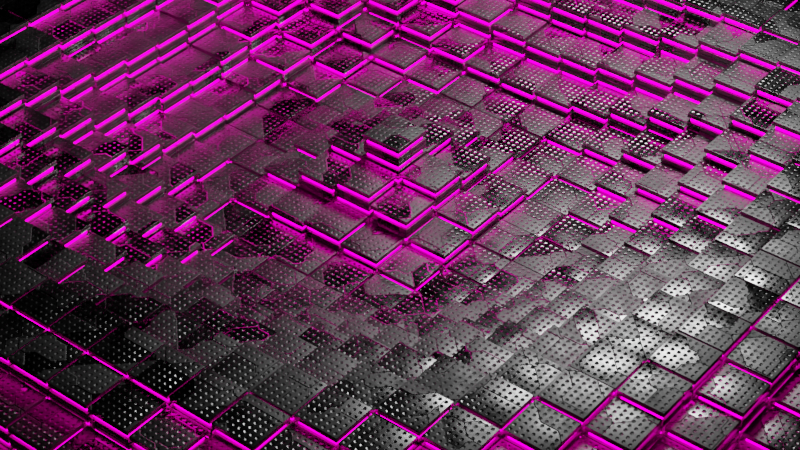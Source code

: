 # Source: sci-fi.blend  (saved by Blender 4.0.36; exported with 4.5.12 LTS)
import bpy
from mathutils import Matrix  # noqa: F401  (used for matrix-valued properties, if any)

bpy.ops.wm.read_factory_settings(use_empty=True)
scene = bpy.context.scene
scene.name = 'Scene'

# ---- collections
col_collection = bpy.data.collections.new('Collection'); scene.collection.children.link(col_collection)

# ---- materials (node trees are filled in below, after node groups)
mat_material = bpy.data.materials.new('Material')
mat_material.alpha_threshold = 0.0
mat_material.roughness = 0.5
mat_material.line_color = (0.0, 0.0, 0.0, 1.0)
mat_light_material = bpy.data.materials.new('Light Material')

# ---- node groups
ng_auto_smooth = bpy.data.node_groups.new('Auto Smooth', 'GeometryNodeTree')
_s = ng_auto_smooth.interface.new_socket(name='Geometry', in_out='OUTPUT', socket_type='NodeSocketGeometry')
_s = ng_auto_smooth.interface.new_socket(name='Geometry', in_out='INPUT', socket_type='NodeSocketGeometry')
_s = ng_auto_smooth.interface.new_socket(name='Angle', in_out='INPUT', socket_type='NodeSocketFloat')
_s.subtype = 'ANGLE'
_s.min_value = 0.0
_s.max_value = 3.142
ng_auto_smooth.is_modifier = True
_N = ng_auto_smooth.nodes; _L = ng_auto_smooth.links
n0 = _N.new('NodeGroupOutput'); n0.name = 'Group Output'; n0.location = (480, -100)
n1 = _N.new('NodeGroupInput'); n1.name = 'Group Input'; n1.location = (-420, -300)
n2 = _N.new('NodeGroupInput'); n2.name = 'Group Input.001'; n2.location = (-60, -100)
n3 = _N.new('GeometryNodeSetShadeSmooth'); n3.name = 'Set Shade Smooth'; n3.location = (120, -100)
n3.domain = 'EDGE'
n4 = _N.new('GeometryNodeSetShadeSmooth'); n4.name = 'Set Shade Smooth.001'; n4.location = (300, -100)
n5 = _N.new('GeometryNodeInputMeshEdgeAngle'); n5.name = 'Edge Angle'; n5.location = (-420, -220)
n6 = _N.new('GeometryNodeInputEdgeSmooth'); n6.name = 'Is Edge Smooth'; n6.location = (-60, -160)
n7 = _N.new('GeometryNodeInputShadeSmooth'); n7.name = 'Is Face Smooth'; n7.location = (-240, -340)
n8 = _N.new('FunctionNodeBooleanMath'); n8.name = 'Boolean Math'; n8.location = (-60, -220)
n9 = _N.new('FunctionNodeCompare'); n9.name = 'Compare'; n9.location = (-240, -180)
n9.operation = 'LESS_EQUAL'
_L.new(n5.outputs[0], n9.inputs[0])
_L.new(n4.outputs[0], n0.inputs[0])
_L.new(n1.outputs[1], n9.inputs[1])
_L.new(n9.outputs[0], n8.inputs[0])
_L.new(n7.outputs[0], n8.inputs[1])
_L.new(n2.outputs[0], n3.inputs[0])
_L.new(n6.outputs[0], n3.inputs[1])
_L.new(n3.outputs[0], n4.inputs[0])
_L.new(n8.outputs[0], n3.inputs[2])
n0.is_active_output = True
ng_geometry_nodes = bpy.data.node_groups.new('Geometry Nodes', 'GeometryNodeTree')
_s = ng_geometry_nodes.interface.new_socket(name='Geometry', in_out='OUTPUT', socket_type='NodeSocketGeometry')
_s = ng_geometry_nodes.interface.new_socket(name='Geometry', in_out='INPUT', socket_type='NodeSocketGeometry')
ng_geometry_nodes.is_modifier = True
# nodes of 'Geometry Nodes' reference scene objects; filled in after objects exist

# ---- material node trees
mat_material.use_nodes = True; mat_material.node_tree.nodes.clear()
mat_light_material.use_nodes = True; mat_light_material.node_tree.nodes.clear()
_N = mat_light_material.node_tree.nodes; _L = mat_light_material.node_tree.links
n0 = _N.new('ShaderNodeOutputMaterial'); n0.name = 'Material Output'; n0.location = (300, 300)
n1 = _N.new('ShaderNodeEmission'); n1.name = 'Emission'; n1.location = (10, 300)
n1.inputs[0].default_value = (1.0, 0.0, 0.4739, 1.0)
n1.inputs[1].default_value = 10.0
_L.new(n1.outputs[0], n0.inputs[0])
n0.is_active_output = True

# ---- world
world_world = bpy.data.worlds.new('World'); scene.world = world_world
world_world.use_nodes = True; world_world.node_tree.nodes.clear()
_N = world_world.node_tree.nodes; _L = world_world.node_tree.links
n0 = _N.new('ShaderNodeOutputWorld'); n0.name = 'World Output'; n0.location = (300, 300)
n1 = _N.new('ShaderNodeBackground'); n1.name = 'Background'; n1.location = (10, 300)
n1.inputs[0].default_value = (0.0, 0.0, 0.0, 1.0)
_L.new(n1.outputs[0], n0.inputs[0])
n0.is_active_output = True
world_world.color = (0.05088, 0.05088, 0.05088)
world_world.use_sun_shadow = False
world_world.sun_shadow_jitter_overblur = 0.0

# ---- cameras
cam_camera = bpy.data.cameras.new('Camera')
cam_camera.lens = 85.0

# ---- lights
light_area = bpy.data.lights.new('Area', 'AREA')
light_area.transmission_factor = 0.0
light_area.energy = 500.0
light_area.shadow_maximum_resolution = 0.006
light_area.use_absolute_resolution = True
light_area.shape = 'DISK'
light_area.size = 1.0
light_area.size_y = 1.0

# ---- meshes
me_cube = bpy.data.meshes.new('Cube')
me_cube.from_pydata([(1.0, 1.0, 0.3304), (1.0, 1.0, -0.3304), (1.0, -1.0, 0.3304), (1.0, -1.0, -0.3304), (-1.0, 1.0, 0.3304), (-1.0, 1.0, -0.3304), (-1.0, -1.0, 0.3304), (-1.0, -1.0, -0.3304), (1.0, 1.0, 0.109), (-1.0, -1.0, 0.109), (1.0, -1.0, 0.109), (-1.0, 1.0, 0.109), (1.0, 1.0, -0.1107), (1.0, -1.0, -0.1107), (-1.0, 1.0, -0.1107), (-1.0, -1.0, -0.1107), (-0.8838, -0.8838, -0.09792), (-0.8838, -0.8838, 0.09627), (-0.8838, 0.8838, 0.09627), (0.8838, 0.8838, 0.09627), (0.8838, -0.8838, 0.09627), (0.8838, 0.8838, -0.09792), (0.8838, -0.8838, -0.09792), (-0.8838, 0.8838, -0.09792)], [], [(0, 4, 6, 2), (10, 2, 6, 9), (9, 6, 4, 11), (5, 1, 3, 7), (8, 0, 2, 10), (11, 4, 0, 8), (14, 15, 16, 23), (11, 8, 19, 18), (12, 14, 23, 21), (9, 11, 18, 17), (3, 13, 15, 7), (7, 15, 14, 5), (1, 12, 13, 3), (5, 14, 12, 1), (23, 18, 19, 21), (21, 19, 20, 22), (16, 17, 18, 23), (22, 20, 17, 16), (10, 9, 17, 20), (8, 10, 20, 19), (13, 12, 21, 22), (15, 13, 22, 16)])
me_cube.polygons.foreach_set('use_smooth', [True] * 22)
me_cube.polygons.foreach_set('material_index', [0, 0, 0, 0, 0, 0, 0, 0, 0, 0, 0, 0, 0, 0, 1, 1, 1, 1, 0, 0, 0, 0])
_uv = me_cube.uv_layers.new(name='UVMap')
_uv.uv.foreach_set('vector', [0.625, 0.5, 0.875, 0.5, 0.875, 0.75, 0.625, 0.75, 0.5412, 0.75, 0.625, 0.75, 0.625, 1.0, 0.5412, 1.0, 0.5412, 0.0, 0.625, 0.0, 0.625, 0.25, 0.5412, 0.25, 0.125, 0.5, 0.375, 0.5, 0.375, 0.75, 0.125, 0.75, 0.5412, 0.5, 0.625, 0.5, 0.625, 0.75, 0.5412, 0.75, 0.5412, 0.25, 0.625, 0.25, 0.625, 0.5, 0.5412, 0.5, 0.4581, 0.25, 0.4581, 0.0, 0.4581, 0.0, 0.4581, 0.25, 0.5412, 0.25, 0.5412, 0.5, 0.5412, 0.5, 0.5412, 0.25, 0.4581, 0.5, 0.4581, 0.25, 0.4581, 0.25, 0.4581, 0.5, 0.5412, 0.0, 0.5412, 0.25, 0.5412, 0.25, 0.5412, 0.0, 0.375, 0.75, 0.4581, 0.75, 0.4581, 1.0, 0.375, 1.0, 0.375, 0.0, 0.4581, 0.0, 0.4581, 0.25, 0.375, 0.25, 0.375, 0.5, 0.4581, 0.5, 0.4581, 0.75, 0.375, 0.75, 0.375, 0.25, 0.4581, 0.25, 0.4581, 0.5, 0.375, 0.5, 0.4581, 0.25, 0.5412, 0.25, 0.5412, 0.5, 0.4581, 0.5, 0.4581, 0.5, 0.5412, 0.5, 0.5412, 0.75, 0.4581, 0.75, 0.4581, 0.0, 0.5412, 0.0, 0.5412, 0.25, 0.4581, 0.25, 0.4581, 0.75, 0.5412, 0.75, 0.5412, 1.0, 0.4581, 1.0, 0.5412, 0.75, 0.5412, 1.0, 0.5412, 1.0, 0.5412, 0.75, 0.5412, 0.5, 0.5412, 0.75, 0.5412, 0.75, 0.5412, 0.5, 0.4581, 0.75, 0.4581, 0.5, 0.4581, 0.5, 0.4581, 0.75, 0.4581, 1.0, 0.4581, 0.75, 0.4581, 0.75, 0.4581, 1.0])
me_cube.materials.append(mat_material)
me_cube.materials.append(mat_light_material)
me_cube.use_mirror_vertex_groups = False
me_cube.update()
me_plane = bpy.data.meshes.new('Plane')
me_plane.from_pydata([(-1.0, -1.0, 0.0), (1.0, -1.0, 0.0), (-1.0, 1.0, 0.0), (1.0, 1.0, 0.0)], [], [(0, 1, 3, 2)])
_uv = me_plane.uv_layers.new(name='UVMap')
_uv.uv.foreach_set('vector', [0.0, 0.0, 1.0, 0.0, 1.0, 1.0, 0.0, 1.0])
me_plane.update()
me_plane_001 = bpy.data.meshes.new('Plane.001')
me_plane_001.from_pydata([(-1.0, -1.0, 0.0), (1.0, -1.0, 0.0), (-1.0, 1.0, 0.0), (1.0, 1.0, 0.0)], [], [(0, 1, 3, 2)])
_uv = me_plane_001.uv_layers.new(name='UVMap')
_uv.uv.foreach_set('vector', [0.0, 0.0, 1.0, 0.0, 1.0, 1.0, 0.0, 1.0])
me_plane_001.update()
me_plane_002 = bpy.data.meshes.new('Plane.002')
me_plane_002.from_pydata([(-1.0, -1.0, 0.0), (1.0, -1.0, 0.0), (-1.0, 1.0, 0.0), (1.0, 1.0, 0.0)], [], [(0, 1, 3, 2)])
_uv = me_plane_002.uv_layers.new(name='UVMap')
_uv.uv.foreach_set('vector', [0.0, 0.0, 1.0, 0.0, 1.0, 1.0, 0.0, 1.0])
me_plane_002.update()

# ---- objects
ob_cube = bpy.data.objects.new('Cube', me_cube)
ob_plane = bpy.data.objects.new('Plane', me_plane)
ob_plane_001 = bpy.data.objects.new('Plane.001', me_plane_001)
ob_plane_002 = bpy.data.objects.new('Plane.002', me_plane_002)
ob_camera = bpy.data.objects.new('Camera', cam_camera)
ob_area = bpy.data.objects.new('Area', light_area)
_N = ng_geometry_nodes.nodes; _L = ng_geometry_nodes.links
n0 = _N.new('GeometryNodeSetPosition'); n0.name = 'Set Position'; n0.location = (-44, 74)
n1 = _N.new('GeometryNodeMeshGrid'); n1.name = 'Grid'; n1.location = (-392, 141)
n1.inputs[0].default_value = 13.0
n1.inputs[1].default_value = 13.0
n1.inputs[2].default_value = 25
n1.inputs[3].default_value = 25
n2 = _N.new('ShaderNodeCombineXYZ'); n2.name = 'Combine XYZ'; n2.location = (-386, -89)
n3 = _N.new('ShaderNodeMapRange'); n3.name = 'Map Range'; n3.location = (-644, -12)
n3.inputs[4].default_value = 1.2
n4 = _N.new('NodeGroupOutput'); n4.name = 'Group Output'; n4.location = (523, 74)
n5 = _N.new('GeometryNodeInstanceOnPoints'); n5.name = 'Instance on Points'; n5.location = (244, 111)
n5.inputs[6].default_value = (0.26, 0.26, 0.26)
n6 = _N.new('GeometryNodeObjectInfo'); n6.name = 'Object Info'; n6.location = (-53, -132)
n6.inputs[0].default_value = ob_cube
n7 = _N.new('ShaderNodeTexWave'); n7.name = 'Wave Texture'; n7.location = (-901, 1)
n7.wave_type = 'RINGS'
n7.rings_direction = 'SPHERICAL'
n7.inputs[1].default_value = 0.05
n7.inputs[6].default_value = 4.36
_L.new(n5.outputs[0], n4.inputs[0])
_L.new(n1.outputs[0], n0.inputs[0])
_L.new(n2.outputs[0], n0.inputs[3])
_L.new(n3.outputs[0], n2.inputs[2])
_L.new(n7.outputs[1], n3.inputs[0])
_L.new(n0.outputs[0], n5.inputs[0])
_L.new(n6.outputs[4], n5.inputs[2])
n4.is_active_output = True
_N = mat_material.node_tree.nodes; _L = mat_material.node_tree.links
n0 = _N.new('ShaderNodeOutputMaterial'); n0.name = 'Material Output'; n0.location = (300, 300)
n1 = _N.new('ShaderNodeBsdfPrincipled'); n1.name = 'Principled BSDF'; n1.location = (10, 300)
n1.distribution = 'GGX'
n1.subsurface_method = 'RANDOM_WALK_SKIN'
n1.inputs[0].default_value = (0.1494, 0.1494, 0.1494, 1.0)
n1.inputs[1].default_value = 1.0
n1.inputs[3].default_value = 1.45
n1.inputs[27].default_value = (0.0, 0.0, 0.0, 1.0)
n1.inputs[28].default_value = 1.0
n2 = _N.new('ShaderNodeMapping'); n2.name = 'Mapping'; n2.location = (-934, 177)
n3 = _N.new('ShaderNodeTexCoord'); n3.name = 'Texture Coordinate'; n3.location = (-1114, 177)
n4 = _N.new('ShaderNodeTexVoronoi'); n4.name = 'Voronoi Texture'; n4.location = (-754, 217)
n4.voronoi_dimensions = '2D'
n4.inputs[2].default_value = 3.65
n4.inputs[8].default_value = 0.0
n5 = _N.new('ShaderNodeValToRGB'); n5.name = 'Color Ramp'; n5.location = (-531, 217)
while len(n5.color_ramp.elements) > 1: n5.color_ramp.elements.remove(n5.color_ramp.elements[-1])
n5.color_ramp.elements[0].position = 0.0; n5.color_ramp.elements[0].color = (0.0, 0.0, 0.0, 1.0)
_e = n5.color_ramp.elements.new(0.23); _e.color = (1.0, 1.0, 1.0, 1.0)
n6 = _N.new('ShaderNodeMix'); n6.name = 'Mix'; n6.location = (-210, 676)
n6.data_type = 'RGBA'
n6.inputs[0].default_value = 0.3
n7 = _N.new('ShaderNodeValToRGB'); n7.name = 'Color Ramp.002'; n7.location = (-540, 786)
while len(n7.color_ramp.elements) > 1: n7.color_ramp.elements.remove(n7.color_ramp.elements[-1])
n7.color_ramp.elements[0].position = 0.3; n7.color_ramp.elements[0].color = (0.13, 0.13, 0.13, 1.0)
_e = n7.color_ramp.elements.new(0.7); _e.color = (0.6, 0.6, 0.6, 1.0)
n8 = _N.new('ShaderNodeMapping'); n8.name = 'Mapping.001'; n8.location = (-1088, 908)
n9 = _N.new('ShaderNodeTexCoord'); n9.name = 'Texture Coordinate.001'; n9.location = (-1268, 908)
n9.object = ob_plane
n10 = _N.new('ShaderNodeTexVoronoi'); n10.name = 'Voronoi Texture.001'; n10.location = (-783, 922)
n10.voronoi_dimensions = '2D'
n10.distance = 'CHEBYCHEV'
n10.inputs[2].default_value = 2.3
n11 = _N.new('ShaderNodeValToRGB'); n11.name = 'Color Ramp.001'; n11.location = (-533, 527)
while len(n11.color_ramp.elements) > 1: n11.color_ramp.elements.remove(n11.color_ramp.elements[-1])
n11.color_ramp.elements[0].position = 0.36; n11.color_ramp.elements[0].color = (0.0, 0.0, 0.0, 1.0)
_e = n11.color_ramp.elements.new(0.65); _e.color = (1.0, 1.0, 1.0, 1.0)
n12 = _N.new('ShaderNodeTexNoise'); n12.name = 'Noise Texture'; n12.location = (-782, 546)
n12.noise_dimensions = '2D'
n12.inputs[2].default_value = 1.0
n12.inputs[3].default_value = 12.0
n12.inputs[4].default_value = 0.85
n13 = _N.new('ShaderNodeBump'); n13.name = 'Bump'; n13.location = (-234, 197)
n13.inputs[0].default_value = 0.3
n13.inputs[1].default_value = 1.0
n13.inputs[2].default_value = 1.0
n14 = _N.new('ShaderNodeBump'); n14.name = 'Bump.001'; n14.location = (-421, -69)
n14.inputs[1].default_value = 1.0
n14.inputs[2].default_value = 1.0
_L.new(n1.outputs[0], n0.inputs[0])
_L.new(n13.outputs[0], n1.inputs[5])
_L.new(n2.outputs[0], n4.inputs[0])
_L.new(n5.outputs[0], n13.inputs[3])
_L.new(n4.outputs[0], n5.inputs[0])
_L.new(n3.outputs[3], n2.inputs[0])
_L.new(n6.outputs[2], n1.inputs[2])
_L.new(n7.outputs[0], n6.inputs[6])
_L.new(n11.outputs[0], n6.inputs[7])
_L.new(n10.outputs[1], n7.inputs[0])
_L.new(n8.outputs[0], n10.inputs[0])
_L.new(n9.outputs[3], n8.inputs[0])
_L.new(n8.outputs[0], n12.inputs[0])
_L.new(n12.outputs[0], n11.inputs[0])
_L.new(n14.outputs[0], n13.inputs[4])
_L.new(n10.outputs[1], n14.inputs[3])
n0.is_active_output = True

# ---- transforms, parenting, visibility, modifiers, constraints
ob_cube.location = (0.0, -25.0, 0.0)
ob_cube.lock_rotations_4d = False
ob_cube.empty_display_type = 'ARROWS'
ob_cube.lineart.crease_threshold = 0.0
_m = ob_cube.modifiers.new('Bevel', 'BEVEL')
_m.width = 0.01
_m.width_pct = 0.01
_m.segments = 3
_m = ob_cube.modifiers.new('Auto Smooth', 'NODES')
_m.node_group = ng_auto_smooth
_gi = [s.identifier for s in ng_auto_smooth.interface.items_tree if s.item_type == 'SOCKET' and s.in_out == 'INPUT']
_m[_gi[1]] = 0.5236  # Angle
ob_plane.location = (0.0, 0.0, 0.0)
_m = ob_plane.modifiers.new('GeometryNodes', 'NODES')
_m.node_group = ng_geometry_nodes
ob_plane_001.location = (0.0, 0.0, -0.1838)
_m = ob_plane_001.modifiers.new('GeometryNodes', 'NODES')
_m.node_group = ng_geometry_nodes
ob_plane_002.location = (0.0, 0.0, -0.369)
_m = ob_plane_002.modifiers.new('GeometryNodes', 'NODES')
_m.node_group = ng_geometry_nodes
ob_camera.location = (11.15, -14.0, 13.47)
ob_camera.rotation_euler = (0.9091, 5.854e-07, 0.6692)
ob_area.location = (1.113, 3.825, 7.037)
ob_area.scale = (3.0, 3.0, 3.0)

# ---- collection membership
col_collection.objects.link(ob_cube)
col_collection.objects.link(ob_plane)
col_collection.objects.link(ob_plane_001)
col_collection.objects.link(ob_plane_002)
col_collection.objects.link(ob_camera)
col_collection.objects.link(ob_area)

# ---- scene / render settings (as saved in the file)
scene.camera = ob_camera
scene.frame_start = 1; scene.frame_end = 250; scene.frame_set(78)
scene.render.engine = 'CYCLES'
scene.cycles.samples = 512
scene.cycles.sampling_pattern = 'TABULATED_SOBOL'
scene.cycles.caustics_reflective = False
scene.cycles.caustics_refractive = False
scene.cycles.max_bounces = 1
scene.cycles.diffuse_bounces = 1
scene.cycles.glossy_bounces = 1
scene.cycles.transmission_bounces = 1
scene.cycles.volume_bounces = 1
scene.cycles.transparent_max_bounces = 1
scene.eevee.use_gtao = True
scene.eevee.use_raytracing = True
scene.view_settings.view_transform = 'Filmic'
bpy.context.view_layer.update()
